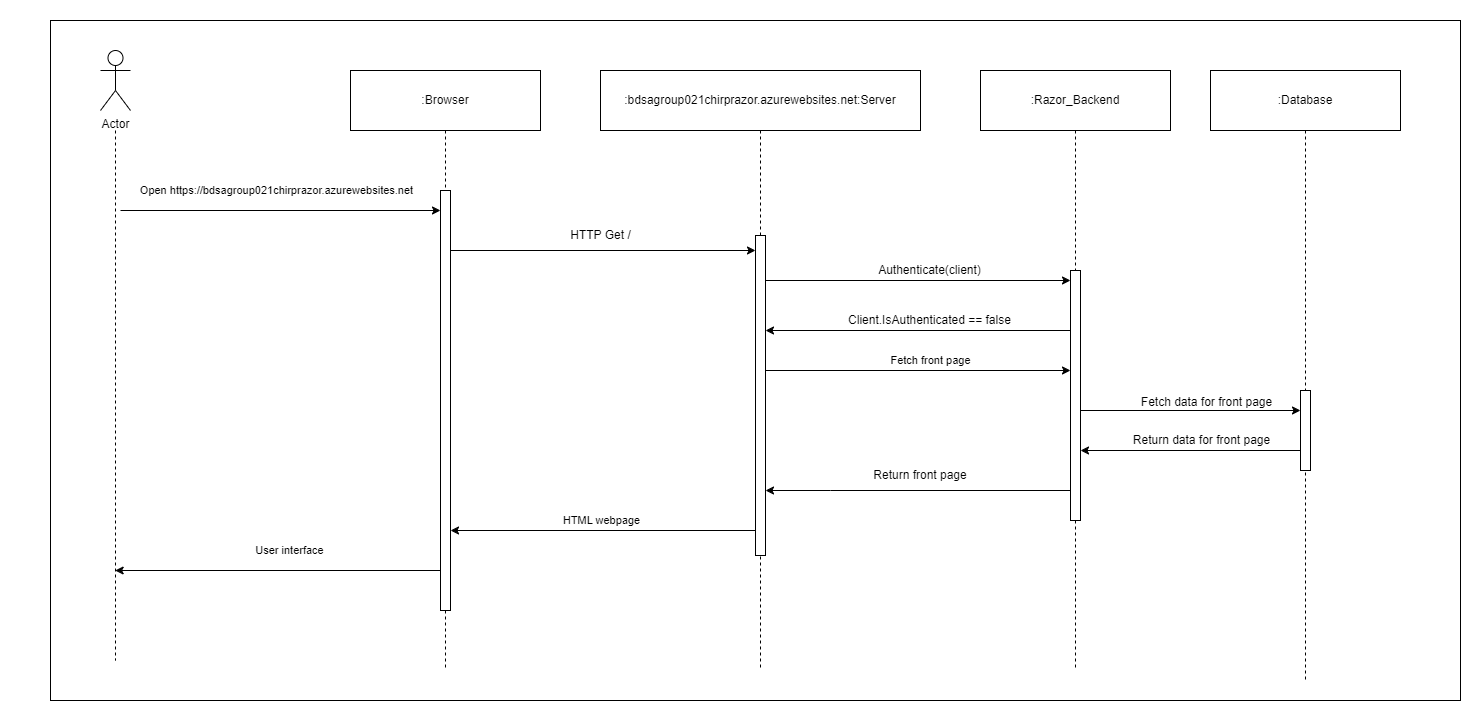

The diagram above was exported from draw.io. Its source (the exported page's mxGraphModel, read from the mxfile embedded in the PNG):
<mxGraphModel dx="1683" dy="933" grid="1" gridSize="10" guides="1" tooltips="1" connect="1" arrows="1" fold="1" page="1" pageScale="1" pageWidth="827" pageHeight="1169" math="0" shadow="0">
  <root>
    <mxCell id="0" />
    <mxCell id="1" parent="0" />
    <mxCell id="VSM12VCYODaZ3N1H18WZ-18" value="" style="rounded=0;labelBackgroundColor=none;html=1;whiteSpace=wrap;fontColor=default;" parent="1" vertex="1">
      <mxGeometry x="50" y="170" width="1410" height="680" as="geometry" />
    </mxCell>
    <mxCell id="U1MSr9DutKkR95yUYaPw-1" value="Actor" style="shape=umlActor;verticalLabelPosition=bottom;verticalAlign=top;html=1;outlineConnect=0;" parent="1" vertex="1">
      <mxGeometry x="100" y="200" width="30" height="60" as="geometry" />
    </mxCell>
    <mxCell id="U1MSr9DutKkR95yUYaPw-7" value="" style="endArrow=classic;html=1;rounded=0;" parent="1" edge="1">
      <mxGeometry width="50" height="50" relative="1" as="geometry">
        <mxPoint x="120" y="360" as="sourcePoint" />
        <mxPoint x="440" y="360" as="targetPoint" />
      </mxGeometry>
    </mxCell>
    <mxCell id="wkkdHxngtrhaLOdri6_4-26" value="Open https://bdsagroup021chirprazor.azurewebsites.net" style="edgeLabel;html=1;align=center;verticalAlign=middle;resizable=0;points=[];" parent="U1MSr9DutKkR95yUYaPw-7" vertex="1" connectable="0">
      <mxGeometry x="-0.0286" y="-5" relative="1" as="geometry">
        <mxPoint y="-25" as="offset" />
      </mxGeometry>
    </mxCell>
    <mxCell id="U1MSr9DutKkR95yUYaPw-8" value="HTTP Get /" style="text;html=1;align=center;verticalAlign=middle;resizable=0;points=[];autosize=1;strokeColor=none;fillColor=none;" parent="1" vertex="1">
      <mxGeometry x="560" y="370" width="80" height="30" as="geometry" />
    </mxCell>
    <mxCell id="wkkdHxngtrhaLOdri6_4-7" value="" style="endArrow=classic;html=1;rounded=0;" parent="1" edge="1" target="VSM12VCYODaZ3N1H18WZ-10">
      <mxGeometry width="50" height="50" relative="1" as="geometry">
        <mxPoint x="444.38888888888914" y="400" as="sourcePoint" />
        <mxPoint x="750" y="400" as="targetPoint" />
      </mxGeometry>
    </mxCell>
    <mxCell id="wkkdHxngtrhaLOdri6_4-12" value="" style="endArrow=classic;html=1;rounded=0;" parent="1" target="VSM12VCYODaZ3N1H18WZ-8" edge="1">
      <mxGeometry width="50" height="50" relative="1" as="geometry">
        <mxPoint x="760" y="430" as="sourcePoint" />
        <mxPoint x="1050" y="430" as="targetPoint" />
      </mxGeometry>
    </mxCell>
    <mxCell id="wkkdHxngtrhaLOdri6_4-13" value="&lt;font style=&quot;font-size: 12px;&quot;&gt;Authenticate(client) &lt;/font&gt;" style="edgeLabel;html=1;align=center;verticalAlign=middle;resizable=0;points=[];" parent="wkkdHxngtrhaLOdri6_4-12" vertex="1" connectable="0">
      <mxGeometry x="0.12" y="-3" relative="1" as="geometry">
        <mxPoint x="-5" y="-13" as="offset" />
      </mxGeometry>
    </mxCell>
    <mxCell id="wkkdHxngtrhaLOdri6_4-14" value="" style="endArrow=classic;html=1;rounded=0;" parent="1" edge="1" target="VSM12VCYODaZ3N1H18WZ-10">
      <mxGeometry width="50" height="50" relative="1" as="geometry">
        <mxPoint x="1070.05" y="480" as="sourcePoint" />
        <mxPoint x="754.9973684210527" y="480" as="targetPoint" />
      </mxGeometry>
    </mxCell>
    <mxCell id="VSM12VCYODaZ3N1H18WZ-2" value="&lt;font style=&quot;font-size: 12px;&quot;&gt;Client.IsAuthenticated == false&lt;/font&gt;" style="edgeLabel;html=1;align=center;verticalAlign=middle;resizable=0;points=[];" parent="wkkdHxngtrhaLOdri6_4-14" connectable="0" vertex="1">
      <mxGeometry x="-0.0739" y="-3" relative="1" as="geometry">
        <mxPoint y="-7" as="offset" />
      </mxGeometry>
    </mxCell>
    <mxCell id="wkkdHxngtrhaLOdri6_4-17" value="" style="endArrow=classic;html=1;rounded=0;" parent="1" edge="1" target="VSM12VCYODaZ3N1H18WZ-8">
      <mxGeometry width="50" height="50" relative="1" as="geometry">
        <mxPoint x="759.9966666666666" y="520" as="sourcePoint" />
        <mxPoint x="1300.33" y="520" as="targetPoint" />
      </mxGeometry>
    </mxCell>
    <mxCell id="wkkdHxngtrhaLOdri6_4-18" value="Fetch front page" style="edgeLabel;html=1;align=center;verticalAlign=middle;resizable=0;points=[];" parent="wkkdHxngtrhaLOdri6_4-17" vertex="1" connectable="0">
      <mxGeometry x="-0.2208" relative="1" as="geometry">
        <mxPoint x="49" y="-10" as="offset" />
      </mxGeometry>
    </mxCell>
    <mxCell id="wkkdHxngtrhaLOdri6_4-19" value="" style="endArrow=classic;html=1;rounded=0;" parent="1" edge="1">
      <mxGeometry width="50" height="50" relative="1" as="geometry">
        <mxPoint x="1070" y="640" as="sourcePoint" />
        <mxPoint x="765" y="640" as="targetPoint" />
        <Array as="points">
          <mxPoint x="830" y="640" />
        </Array>
      </mxGeometry>
    </mxCell>
    <mxCell id="wkkdHxngtrhaLOdri6_4-20" value="&lt;font style=&quot;font-size: 12px;&quot;&gt;Return data for front page&lt;/font&gt;" style="edgeLabel;html=1;align=center;verticalAlign=middle;resizable=0;points=[];" parent="wkkdHxngtrhaLOdri6_4-19" vertex="1" connectable="0">
      <mxGeometry x="0.6625" y="3" relative="1" as="geometry">
        <mxPoint x="384" y="-53" as="offset" />
      </mxGeometry>
    </mxCell>
    <mxCell id="wkkdHxngtrhaLOdri6_4-21" value="" style="endArrow=classic;html=1;rounded=0;" parent="1" edge="1" target="VSM12VCYODaZ3N1H18WZ-15">
      <mxGeometry width="50" height="50" relative="1" as="geometry">
        <mxPoint x="754.83" y="680" as="sourcePoint" />
        <mxPoint x="445.3300000000002" y="680" as="targetPoint" />
      </mxGeometry>
    </mxCell>
    <mxCell id="wkkdHxngtrhaLOdri6_4-22" value="HTML webpage" style="edgeLabel;html=1;align=center;verticalAlign=middle;resizable=0;points=[];" parent="wkkdHxngtrhaLOdri6_4-21" vertex="1" connectable="0">
      <mxGeometry x="0.1263" y="-2" relative="1" as="geometry">
        <mxPoint x="17" y="-8" as="offset" />
      </mxGeometry>
    </mxCell>
    <mxCell id="wkkdHxngtrhaLOdri6_4-23" value="" style="endArrow=classic;html=1;rounded=0;" parent="1" target="VSM12VCYODaZ3N1H18WZ-16" edge="1">
      <mxGeometry width="50" height="50" relative="1" as="geometry">
        <mxPoint x="445.33" y="720" as="sourcePoint" />
        <mxPoint x="109.99666666666651" y="720" as="targetPoint" />
      </mxGeometry>
    </mxCell>
    <mxCell id="wkkdHxngtrhaLOdri6_4-24" value="User interface" style="edgeLabel;html=1;align=center;verticalAlign=middle;resizable=0;points=[];" parent="wkkdHxngtrhaLOdri6_4-23" vertex="1" connectable="0">
      <mxGeometry x="-0.05" y="5" relative="1" as="geometry">
        <mxPoint y="-25" as="offset" />
      </mxGeometry>
    </mxCell>
    <mxCell id="VSM12VCYODaZ3N1H18WZ-3" value=":Database" style="shape=umlLifeline;perimeter=lifelinePerimeter;whiteSpace=wrap;html=1;container=0;dropTarget=0;collapsible=0;recursiveResize=0;outlineConnect=0;portConstraint=eastwest;newEdgeStyle={&quot;edgeStyle&quot;:&quot;elbowEdgeStyle&quot;,&quot;elbow&quot;:&quot;vertical&quot;,&quot;curved&quot;:0,&quot;rounded&quot;:0};size=60;" parent="1" vertex="1">
      <mxGeometry x="1210" y="220" width="190" height="610" as="geometry" />
    </mxCell>
    <mxCell id="VSM12VCYODaZ3N1H18WZ-4" value="" style="html=1;points=[];perimeter=orthogonalPerimeter;outlineConnect=0;targetShapes=umlLifeline;portConstraint=eastwest;newEdgeStyle={&quot;edgeStyle&quot;:&quot;elbowEdgeStyle&quot;,&quot;elbow&quot;:&quot;vertical&quot;,&quot;curved&quot;:0,&quot;rounded&quot;:0};" parent="VSM12VCYODaZ3N1H18WZ-3" vertex="1">
      <mxGeometry x="90" y="320" width="10" height="80" as="geometry" />
    </mxCell>
    <mxCell id="VSM12VCYODaZ3N1H18WZ-7" value=":Razor_Backend" style="shape=umlLifeline;perimeter=lifelinePerimeter;whiteSpace=wrap;html=1;container=0;dropTarget=0;collapsible=0;recursiveResize=0;outlineConnect=0;portConstraint=eastwest;newEdgeStyle={&quot;edgeStyle&quot;:&quot;elbowEdgeStyle&quot;,&quot;elbow&quot;:&quot;vertical&quot;,&quot;curved&quot;:0,&quot;rounded&quot;:0};size=60;" parent="1" vertex="1">
      <mxGeometry x="980" y="220" width="190" height="600" as="geometry" />
    </mxCell>
    <mxCell id="VSM12VCYODaZ3N1H18WZ-8" value="" style="html=1;points=[];perimeter=orthogonalPerimeter;outlineConnect=0;targetShapes=umlLifeline;portConstraint=eastwest;newEdgeStyle={&quot;edgeStyle&quot;:&quot;elbowEdgeStyle&quot;,&quot;elbow&quot;:&quot;vertical&quot;,&quot;curved&quot;:0,&quot;rounded&quot;:0};" parent="VSM12VCYODaZ3N1H18WZ-7" vertex="1">
      <mxGeometry x="90" y="200" width="10" height="250" as="geometry" />
    </mxCell>
    <mxCell id="VSM12VCYODaZ3N1H18WZ-9" value=":bdsagroup021chirprazor.azurewebsites.net:Server" style="shape=umlLifeline;perimeter=lifelinePerimeter;whiteSpace=wrap;html=1;container=0;dropTarget=0;collapsible=0;recursiveResize=0;outlineConnect=0;portConstraint=eastwest;newEdgeStyle={&quot;edgeStyle&quot;:&quot;elbowEdgeStyle&quot;,&quot;elbow&quot;:&quot;vertical&quot;,&quot;curved&quot;:0,&quot;rounded&quot;:0};size=60;" parent="1" vertex="1">
      <mxGeometry x="600" y="220" width="320" height="600" as="geometry" />
    </mxCell>
    <mxCell id="VSM12VCYODaZ3N1H18WZ-10" value="" style="html=1;points=[];perimeter=orthogonalPerimeter;outlineConnect=0;targetShapes=umlLifeline;portConstraint=eastwest;newEdgeStyle={&quot;edgeStyle&quot;:&quot;elbowEdgeStyle&quot;,&quot;elbow&quot;:&quot;vertical&quot;,&quot;curved&quot;:0,&quot;rounded&quot;:0};" parent="VSM12VCYODaZ3N1H18WZ-9" vertex="1">
      <mxGeometry x="155" y="165" width="10" height="320" as="geometry" />
    </mxCell>
    <mxCell id="VSM12VCYODaZ3N1H18WZ-14" value=":Browser" style="shape=umlLifeline;perimeter=lifelinePerimeter;whiteSpace=wrap;html=1;container=0;dropTarget=0;collapsible=0;recursiveResize=0;outlineConnect=0;portConstraint=eastwest;newEdgeStyle={&quot;edgeStyle&quot;:&quot;elbowEdgeStyle&quot;,&quot;elbow&quot;:&quot;vertical&quot;,&quot;curved&quot;:0,&quot;rounded&quot;:0};size=60;" parent="1" vertex="1">
      <mxGeometry x="350" y="220" width="190" height="600" as="geometry" />
    </mxCell>
    <mxCell id="VSM12VCYODaZ3N1H18WZ-15" value="" style="html=1;points=[];perimeter=orthogonalPerimeter;outlineConnect=0;targetShapes=umlLifeline;portConstraint=eastwest;newEdgeStyle={&quot;edgeStyle&quot;:&quot;elbowEdgeStyle&quot;,&quot;elbow&quot;:&quot;vertical&quot;,&quot;curved&quot;:0,&quot;rounded&quot;:0};" parent="VSM12VCYODaZ3N1H18WZ-14" vertex="1">
      <mxGeometry x="90" y="120" width="10" height="420" as="geometry" />
    </mxCell>
    <mxCell id="VSM12VCYODaZ3N1H18WZ-16" value="" style="shape=umlLifeline;perimeter=lifelinePerimeter;whiteSpace=wrap;html=1;container=0;dropTarget=0;collapsible=0;recursiveResize=0;outlineConnect=0;portConstraint=eastwest;newEdgeStyle={&quot;edgeStyle&quot;:&quot;elbowEdgeStyle&quot;,&quot;elbow&quot;:&quot;vertical&quot;,&quot;curved&quot;:0,&quot;rounded&quot;:0};size=0;" parent="1" vertex="1">
      <mxGeometry x="20" y="280" width="190" height="530" as="geometry" />
    </mxCell>
    <mxCell id="XMXsLZMJcnmd3Y08X-l3-1" value="" style="endArrow=classic;html=1;rounded=0;" edge="1" parent="1">
      <mxGeometry width="50" height="50" relative="1" as="geometry">
        <mxPoint x="1080" y="560" as="sourcePoint" />
        <mxPoint x="1300" y="560" as="targetPoint" />
      </mxGeometry>
    </mxCell>
    <mxCell id="XMXsLZMJcnmd3Y08X-l3-2" value="&lt;font style=&quot;font-size: 12px;&quot;&gt;Fetch data for front page&lt;/font&gt;" style="edgeLabel;html=1;align=center;verticalAlign=middle;resizable=0;points=[];" vertex="1" connectable="0" parent="XMXsLZMJcnmd3Y08X-l3-1">
      <mxGeometry y="1" relative="1" as="geometry">
        <mxPoint x="16" y="-7" as="offset" />
      </mxGeometry>
    </mxCell>
    <mxCell id="XMXsLZMJcnmd3Y08X-l3-4" value="" style="endArrow=classic;html=1;rounded=0;" edge="1" parent="1">
      <mxGeometry width="50" height="50" relative="1" as="geometry">
        <mxPoint x="1300" y="600" as="sourcePoint" />
        <mxPoint x="1080" y="600" as="targetPoint" />
      </mxGeometry>
    </mxCell>
    <mxCell id="XMXsLZMJcnmd3Y08X-l3-5" value="Return front page" style="text;html=1;align=center;verticalAlign=middle;whiteSpace=wrap;rounded=0;" vertex="1" parent="1">
      <mxGeometry x="860" y="610" width="120" height="30" as="geometry" />
    </mxCell>
  </root>
</mxGraphModel>